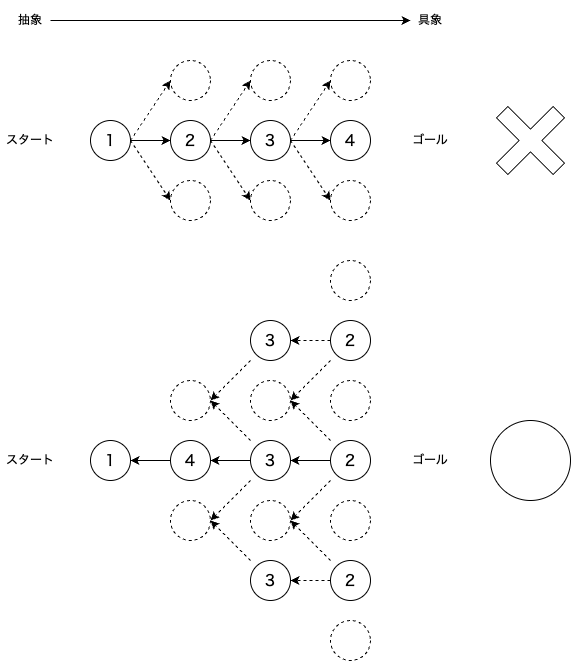

The diagram above was exported from draw.io. Its source (the exported page's mxGraphModel, read from the mxfile embedded in the PNG):
<mxGraphModel dx="1295" dy="926" grid="1" gridSize="10" guides="1" tooltips="1" connect="1" arrows="1" fold="1" page="1" pageScale="1" pageWidth="850" pageHeight="1100" math="0" shadow="0">
  <root>
    <mxCell id="0" />
    <mxCell id="1" parent="0" />
    <mxCell id="4" style="edgeStyle=none;html=1;exitX=1;exitY=0.5;exitDx=0;exitDy=0;entryX=0;entryY=0.5;entryDx=0;entryDy=0;" edge="1" parent="1" source="2" target="3">
      <mxGeometry relative="1" as="geometry" />
    </mxCell>
    <mxCell id="2" value="抽象" style="text;html=1;strokeColor=none;fillColor=none;align=center;verticalAlign=middle;whiteSpace=wrap;rounded=0;" vertex="1" parent="1">
      <mxGeometry x="40" y="40" width="40" height="40" as="geometry" />
    </mxCell>
    <mxCell id="3" value="具象" style="text;html=1;strokeColor=none;fillColor=none;align=center;verticalAlign=middle;whiteSpace=wrap;rounded=0;" vertex="1" parent="1">
      <mxGeometry x="440" y="40" width="40" height="40" as="geometry" />
    </mxCell>
    <mxCell id="5" value="スタート" style="text;html=1;strokeColor=none;fillColor=none;align=center;verticalAlign=middle;whiteSpace=wrap;rounded=0;" vertex="1" parent="1">
      <mxGeometry x="30" y="160" width="60" height="40" as="geometry" />
    </mxCell>
    <mxCell id="6" value="ゴール" style="text;html=1;strokeColor=none;fillColor=none;align=center;verticalAlign=middle;whiteSpace=wrap;rounded=0;" vertex="1" parent="1">
      <mxGeometry x="440" y="160" width="40" height="40" as="geometry" />
    </mxCell>
    <mxCell id="7" value="" style="ellipse;whiteSpace=wrap;html=1;aspect=fixed;" vertex="1" parent="1">
      <mxGeometry x="120" y="160" width="40" height="40" as="geometry" />
    </mxCell>
    <mxCell id="26" style="edgeStyle=none;html=1;exitX=1;exitY=0.5;exitDx=0;exitDy=0;entryX=0;entryY=0.5;entryDx=0;entryDy=0;fontSize=15;" edge="1" parent="1" source="8" target="23">
      <mxGeometry relative="1" as="geometry" />
    </mxCell>
    <mxCell id="29" style="edgeStyle=none;html=1;exitX=1;exitY=0.5;exitDx=0;exitDy=0;entryX=0;entryY=0.5;entryDx=0;entryDy=0;fontSize=15;dashed=1;" edge="1" parent="1" source="8" target="16">
      <mxGeometry relative="1" as="geometry" />
    </mxCell>
    <mxCell id="32" style="edgeStyle=none;html=1;exitX=1;exitY=0.5;exitDx=0;exitDy=0;entryX=0;entryY=0.5;entryDx=0;entryDy=0;dashed=1;fontSize=15;" edge="1" parent="1" source="8" target="17">
      <mxGeometry relative="1" as="geometry" />
    </mxCell>
    <mxCell id="8" value="１" style="text;html=1;strokeColor=none;fillColor=none;align=center;verticalAlign=middle;whiteSpace=wrap;rounded=0;fontSize=15;" vertex="1" parent="1">
      <mxGeometry x="120" y="160" width="40" height="40" as="geometry" />
    </mxCell>
    <mxCell id="13" value="" style="ellipse;whiteSpace=wrap;html=1;aspect=fixed;" vertex="1" parent="1">
      <mxGeometry x="200" y="160" width="40" height="40" as="geometry" />
    </mxCell>
    <mxCell id="14" value="" style="ellipse;whiteSpace=wrap;html=1;aspect=fixed;" vertex="1" parent="1">
      <mxGeometry x="280" y="160" width="40" height="40" as="geometry" />
    </mxCell>
    <mxCell id="15" value="" style="ellipse;whiteSpace=wrap;html=1;aspect=fixed;" vertex="1" parent="1">
      <mxGeometry x="360" y="160" width="40" height="40" as="geometry" />
    </mxCell>
    <mxCell id="16" value="" style="ellipse;whiteSpace=wrap;html=1;aspect=fixed;dashed=1;" vertex="1" parent="1">
      <mxGeometry x="200" y="100" width="40" height="40" as="geometry" />
    </mxCell>
    <mxCell id="17" value="" style="ellipse;whiteSpace=wrap;html=1;aspect=fixed;dashed=1;" vertex="1" parent="1">
      <mxGeometry x="200" y="220" width="40" height="40" as="geometry" />
    </mxCell>
    <mxCell id="18" value="" style="ellipse;whiteSpace=wrap;html=1;aspect=fixed;dashed=1;" vertex="1" parent="1">
      <mxGeometry x="280" y="100" width="40" height="40" as="geometry" />
    </mxCell>
    <mxCell id="19" value="" style="ellipse;whiteSpace=wrap;html=1;aspect=fixed;dashed=1;" vertex="1" parent="1">
      <mxGeometry x="280" y="220" width="40" height="40" as="geometry" />
    </mxCell>
    <mxCell id="20" value="" style="ellipse;whiteSpace=wrap;html=1;aspect=fixed;dashed=1;" vertex="1" parent="1">
      <mxGeometry x="360" y="100" width="40" height="40" as="geometry" />
    </mxCell>
    <mxCell id="21" value="" style="ellipse;whiteSpace=wrap;html=1;aspect=fixed;dashed=1;" vertex="1" parent="1">
      <mxGeometry x="360" y="220" width="40" height="40" as="geometry" />
    </mxCell>
    <mxCell id="27" style="edgeStyle=none;html=1;exitX=1;exitY=0.5;exitDx=0;exitDy=0;entryX=0;entryY=0.5;entryDx=0;entryDy=0;fontSize=15;" edge="1" parent="1" source="23" target="24">
      <mxGeometry relative="1" as="geometry" />
    </mxCell>
    <mxCell id="30" style="edgeStyle=none;html=1;exitX=1;exitY=0.5;exitDx=0;exitDy=0;entryX=0;entryY=0.5;entryDx=0;entryDy=0;dashed=1;fontSize=15;" edge="1" parent="1" source="23" target="18">
      <mxGeometry relative="1" as="geometry" />
    </mxCell>
    <mxCell id="33" style="edgeStyle=none;html=1;exitX=1;exitY=0.5;exitDx=0;exitDy=0;entryX=0;entryY=0.5;entryDx=0;entryDy=0;dashed=1;fontSize=15;" edge="1" parent="1" source="23" target="19">
      <mxGeometry relative="1" as="geometry" />
    </mxCell>
    <mxCell id="23" value="２" style="text;html=1;strokeColor=none;fillColor=none;align=center;verticalAlign=middle;whiteSpace=wrap;rounded=0;fontSize=15;" vertex="1" parent="1">
      <mxGeometry x="200" y="160" width="40" height="40" as="geometry" />
    </mxCell>
    <mxCell id="28" style="edgeStyle=none;html=1;exitX=1;exitY=0.5;exitDx=0;exitDy=0;entryX=0;entryY=0.5;entryDx=0;entryDy=0;fontSize=15;" edge="1" parent="1" source="24" target="25">
      <mxGeometry relative="1" as="geometry" />
    </mxCell>
    <mxCell id="31" style="edgeStyle=none;html=1;exitX=1;exitY=0.5;exitDx=0;exitDy=0;entryX=0;entryY=0.5;entryDx=0;entryDy=0;dashed=1;fontSize=15;" edge="1" parent="1" source="24" target="20">
      <mxGeometry relative="1" as="geometry" />
    </mxCell>
    <mxCell id="34" style="edgeStyle=none;html=1;exitX=1;exitY=0.5;exitDx=0;exitDy=0;entryX=0;entryY=0.5;entryDx=0;entryDy=0;dashed=1;fontSize=15;" edge="1" parent="1" source="24" target="21">
      <mxGeometry relative="1" as="geometry" />
    </mxCell>
    <mxCell id="24" value="３" style="text;html=1;strokeColor=none;fillColor=none;align=center;verticalAlign=middle;whiteSpace=wrap;rounded=0;fontSize=15;" vertex="1" parent="1">
      <mxGeometry x="280" y="160" width="40" height="40" as="geometry" />
    </mxCell>
    <mxCell id="25" value="４" style="text;html=1;strokeColor=none;fillColor=none;align=center;verticalAlign=middle;whiteSpace=wrap;rounded=0;fontSize=15;" vertex="1" parent="1">
      <mxGeometry x="360" y="160" width="40" height="40" as="geometry" />
    </mxCell>
    <mxCell id="36" value="" style="shape=cross;whiteSpace=wrap;html=1;fontSize=15;rotation=45;" vertex="1" parent="1">
      <mxGeometry x="520" y="140" width="80" height="80" as="geometry" />
    </mxCell>
    <mxCell id="38" value="スタート" style="text;html=1;strokeColor=none;fillColor=none;align=center;verticalAlign=middle;whiteSpace=wrap;rounded=0;" vertex="1" parent="1">
      <mxGeometry x="30" y="480" width="60" height="40" as="geometry" />
    </mxCell>
    <mxCell id="39" value="ゴール" style="text;html=1;strokeColor=none;fillColor=none;align=center;verticalAlign=middle;whiteSpace=wrap;rounded=0;" vertex="1" parent="1">
      <mxGeometry x="440" y="480" width="40" height="40" as="geometry" />
    </mxCell>
    <mxCell id="40" value="" style="ellipse;whiteSpace=wrap;html=1;aspect=fixed;" vertex="1" parent="1">
      <mxGeometry x="120" y="480" width="40" height="40" as="geometry" />
    </mxCell>
    <mxCell id="44" value="１" style="text;html=1;strokeColor=none;fillColor=none;align=center;verticalAlign=middle;whiteSpace=wrap;rounded=0;fontSize=15;" vertex="1" parent="1">
      <mxGeometry x="120" y="480" width="40" height="40" as="geometry" />
    </mxCell>
    <mxCell id="45" value="" style="ellipse;whiteSpace=wrap;html=1;aspect=fixed;" vertex="1" parent="1">
      <mxGeometry x="200" y="480" width="40" height="40" as="geometry" />
    </mxCell>
    <mxCell id="46" value="" style="ellipse;whiteSpace=wrap;html=1;aspect=fixed;" vertex="1" parent="1">
      <mxGeometry x="280" y="480" width="40" height="40" as="geometry" />
    </mxCell>
    <mxCell id="47" value="" style="ellipse;whiteSpace=wrap;html=1;aspect=fixed;" vertex="1" parent="1">
      <mxGeometry x="360" y="480" width="40" height="40" as="geometry" />
    </mxCell>
    <mxCell id="48" value="" style="ellipse;whiteSpace=wrap;html=1;aspect=fixed;dashed=1;" vertex="1" parent="1">
      <mxGeometry x="200" y="420" width="40" height="40" as="geometry" />
    </mxCell>
    <mxCell id="49" value="" style="ellipse;whiteSpace=wrap;html=1;aspect=fixed;dashed=1;" vertex="1" parent="1">
      <mxGeometry x="200" y="540" width="40" height="40" as="geometry" />
    </mxCell>
    <mxCell id="50" value="" style="ellipse;whiteSpace=wrap;html=1;aspect=fixed;dashed=1;" vertex="1" parent="1">
      <mxGeometry x="280" y="420" width="40" height="40" as="geometry" />
    </mxCell>
    <mxCell id="51" value="" style="ellipse;whiteSpace=wrap;html=1;aspect=fixed;dashed=1;" vertex="1" parent="1">
      <mxGeometry x="280" y="540" width="40" height="40" as="geometry" />
    </mxCell>
    <mxCell id="52" value="" style="ellipse;whiteSpace=wrap;html=1;aspect=fixed;dashed=1;" vertex="1" parent="1">
      <mxGeometry x="360" y="420" width="40" height="40" as="geometry" />
    </mxCell>
    <mxCell id="53" value="" style="ellipse;whiteSpace=wrap;html=1;aspect=fixed;dashed=1;" vertex="1" parent="1">
      <mxGeometry x="360" y="540" width="40" height="40" as="geometry" />
    </mxCell>
    <mxCell id="64" value="" style="ellipse;whiteSpace=wrap;html=1;aspect=fixed;" vertex="1" parent="1">
      <mxGeometry x="360" y="600" width="40" height="40" as="geometry" />
    </mxCell>
    <mxCell id="65" value="" style="ellipse;whiteSpace=wrap;html=1;aspect=fixed;" vertex="1" parent="1">
      <mxGeometry x="280" y="600" width="40" height="40" as="geometry" />
    </mxCell>
    <mxCell id="67" value="" style="ellipse;whiteSpace=wrap;html=1;aspect=fixed;" vertex="1" parent="1">
      <mxGeometry x="360" y="360" width="40" height="40" as="geometry" />
    </mxCell>
    <mxCell id="68" value="" style="ellipse;whiteSpace=wrap;html=1;aspect=fixed;" vertex="1" parent="1">
      <mxGeometry x="280" y="360" width="40" height="40" as="geometry" />
    </mxCell>
    <mxCell id="69" value="" style="ellipse;whiteSpace=wrap;html=1;aspect=fixed;dashed=1;" vertex="1" parent="1">
      <mxGeometry x="360" y="300" width="40" height="40" as="geometry" />
    </mxCell>
    <mxCell id="70" value="" style="ellipse;whiteSpace=wrap;html=1;aspect=fixed;dashed=1;" vertex="1" parent="1">
      <mxGeometry x="360" y="660" width="40" height="40" as="geometry" />
    </mxCell>
    <mxCell id="82" style="edgeStyle=none;html=1;exitX=0;exitY=1;exitDx=0;exitDy=0;fontSize=15;dashed=1;" edge="1" parent="1" source="71">
      <mxGeometry relative="1" as="geometry">
        <mxPoint x="320" y="440" as="targetPoint" />
      </mxGeometry>
    </mxCell>
    <mxCell id="83" style="edgeStyle=none;html=1;exitX=0;exitY=0.5;exitDx=0;exitDy=0;entryX=1;entryY=0.5;entryDx=0;entryDy=0;dashed=1;fontSize=15;" edge="1" parent="1" source="71" target="74">
      <mxGeometry relative="1" as="geometry" />
    </mxCell>
    <mxCell id="71" value="２" style="text;html=1;strokeColor=none;fillColor=none;align=center;verticalAlign=middle;whiteSpace=wrap;rounded=0;fontSize=15;" vertex="1" parent="1">
      <mxGeometry x="360" y="360" width="40" height="40" as="geometry" />
    </mxCell>
    <mxCell id="78" style="edgeStyle=none;html=1;exitX=0;exitY=0.5;exitDx=0;exitDy=0;entryX=1;entryY=0.5;entryDx=0;entryDy=0;fontSize=15;" edge="1" parent="1" source="72" target="75">
      <mxGeometry relative="1" as="geometry" />
    </mxCell>
    <mxCell id="81" style="edgeStyle=none;html=1;exitX=0;exitY=0;exitDx=0;exitDy=0;entryX=1;entryY=0.5;entryDx=0;entryDy=0;fontSize=15;dashed=1;" edge="1" parent="1" source="72" target="50">
      <mxGeometry relative="1" as="geometry" />
    </mxCell>
    <mxCell id="88" style="edgeStyle=none;html=1;exitX=0;exitY=1;exitDx=0;exitDy=0;dashed=1;fontSize=15;" edge="1" parent="1" source="72">
      <mxGeometry relative="1" as="geometry">
        <mxPoint x="320" y="560" as="targetPoint" />
      </mxGeometry>
    </mxCell>
    <mxCell id="72" value="２" style="text;html=1;strokeColor=none;fillColor=none;align=center;verticalAlign=middle;whiteSpace=wrap;rounded=0;fontSize=15;" vertex="1" parent="1">
      <mxGeometry x="360" y="480" width="40" height="40" as="geometry" />
    </mxCell>
    <mxCell id="86" style="edgeStyle=none;html=1;exitX=0;exitY=0.5;exitDx=0;exitDy=0;entryX=1;entryY=0.5;entryDx=0;entryDy=0;dashed=1;fontSize=15;" edge="1" parent="1" source="73" target="76">
      <mxGeometry relative="1" as="geometry" />
    </mxCell>
    <mxCell id="87" style="edgeStyle=none;html=1;exitX=0;exitY=0;exitDx=0;exitDy=0;entryX=1;entryY=0.5;entryDx=0;entryDy=0;dashed=1;fontSize=15;" edge="1" parent="1" source="73" target="51">
      <mxGeometry relative="1" as="geometry" />
    </mxCell>
    <mxCell id="73" value="２" style="text;html=1;strokeColor=none;fillColor=none;align=center;verticalAlign=middle;whiteSpace=wrap;rounded=0;fontSize=15;" vertex="1" parent="1">
      <mxGeometry x="360" y="600" width="40" height="40" as="geometry" />
    </mxCell>
    <mxCell id="85" style="edgeStyle=none;html=1;exitX=0;exitY=1;exitDx=0;exitDy=0;entryX=1;entryY=0.5;entryDx=0;entryDy=0;dashed=1;fontSize=15;" edge="1" parent="1" source="74" target="48">
      <mxGeometry relative="1" as="geometry" />
    </mxCell>
    <mxCell id="74" value="３" style="text;html=1;strokeColor=none;fillColor=none;align=center;verticalAlign=middle;whiteSpace=wrap;rounded=0;fontSize=15;" vertex="1" parent="1">
      <mxGeometry x="280" y="360" width="40" height="40" as="geometry" />
    </mxCell>
    <mxCell id="79" style="edgeStyle=none;html=1;exitX=0;exitY=0.5;exitDx=0;exitDy=0;fontSize=15;" edge="1" parent="1" source="75" target="77">
      <mxGeometry relative="1" as="geometry" />
    </mxCell>
    <mxCell id="84" style="edgeStyle=none;html=1;exitX=0;exitY=0;exitDx=0;exitDy=0;entryX=1;entryY=0.5;entryDx=0;entryDy=0;dashed=1;fontSize=15;" edge="1" parent="1" source="75" target="48">
      <mxGeometry relative="1" as="geometry" />
    </mxCell>
    <mxCell id="90" style="edgeStyle=none;html=1;exitX=0;exitY=1;exitDx=0;exitDy=0;dashed=1;fontSize=15;" edge="1" parent="1" source="75">
      <mxGeometry relative="1" as="geometry">
        <mxPoint x="240" y="560" as="targetPoint" />
      </mxGeometry>
    </mxCell>
    <mxCell id="75" value="３" style="text;html=1;strokeColor=none;fillColor=none;align=center;verticalAlign=middle;whiteSpace=wrap;rounded=0;fontSize=15;" vertex="1" parent="1">
      <mxGeometry x="280" y="480" width="40" height="40" as="geometry" />
    </mxCell>
    <mxCell id="89" style="edgeStyle=none;html=1;exitX=0;exitY=0;exitDx=0;exitDy=0;entryX=1;entryY=0.5;entryDx=0;entryDy=0;dashed=1;fontSize=15;" edge="1" parent="1" source="76" target="49">
      <mxGeometry relative="1" as="geometry" />
    </mxCell>
    <mxCell id="76" value="３" style="text;html=1;strokeColor=none;fillColor=none;align=center;verticalAlign=middle;whiteSpace=wrap;rounded=0;fontSize=15;" vertex="1" parent="1">
      <mxGeometry x="280" y="600" width="40" height="40" as="geometry" />
    </mxCell>
    <mxCell id="80" style="edgeStyle=none;html=1;exitX=0;exitY=0.5;exitDx=0;exitDy=0;entryX=1;entryY=0.5;entryDx=0;entryDy=0;fontSize=15;" edge="1" parent="1" source="77" target="44">
      <mxGeometry relative="1" as="geometry" />
    </mxCell>
    <mxCell id="77" value="４" style="text;html=1;strokeColor=none;fillColor=none;align=center;verticalAlign=middle;whiteSpace=wrap;rounded=0;fontSize=15;" vertex="1" parent="1">
      <mxGeometry x="200" y="480" width="40" height="40" as="geometry" />
    </mxCell>
    <mxCell id="91" value="" style="ellipse;whiteSpace=wrap;html=1;aspect=fixed;fontSize=15;" vertex="1" parent="1">
      <mxGeometry x="520" y="460" width="80" height="80" as="geometry" />
    </mxCell>
  </root>
</mxGraphModel>